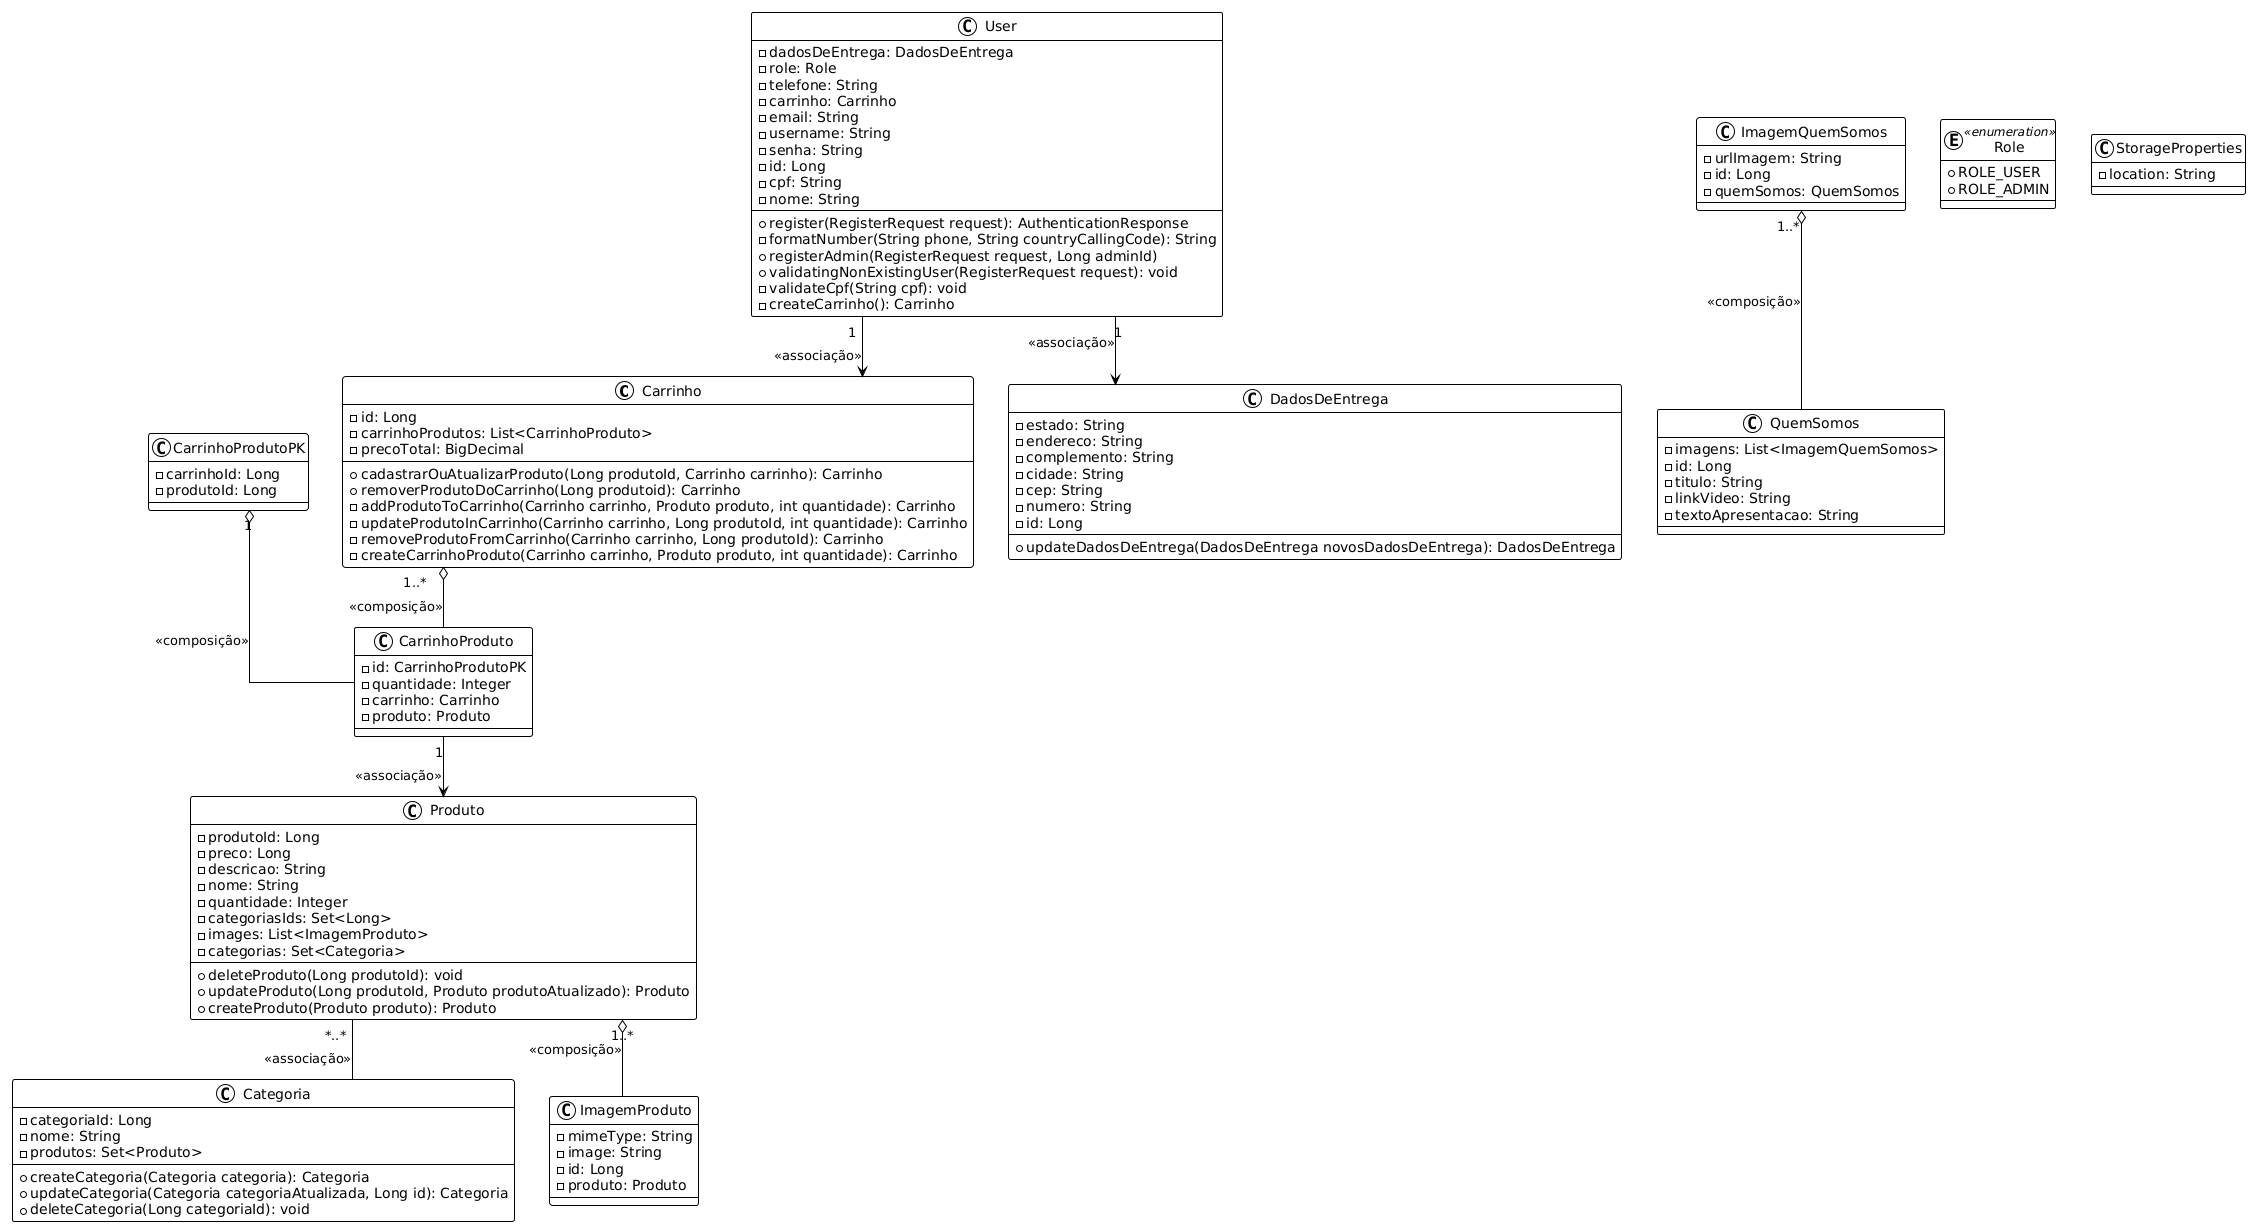

The diagram above was rendered by PlantUML. Its source (embedded in the PNG):
@startuml
!theme plain
top to bottom direction
skinparam linetype ortho

class Carrinho {
  - id: Long
  - carrinhoProdutos: List<CarrinhoProduto>
  - precoTotal: BigDecimal
---
+ cadastrarOuAtualizarProduto(Long produtoId, Carrinho carrinho): Carrinho
+ removerProdutoDoCarrinho(Long produtoid): Carrinho
- addProdutoToCarrinho(Carrinho carrinho, Produto produto, int quantidade): Carrinho
- updateProdutoInCarrinho(Carrinho carrinho, Long produtoId, int quantidade): Carrinho
- removeProdutoFromCarrinho(Carrinho carrinho, Long produtoId): Carrinho
- createCarrinhoProduto(Carrinho carrinho, Produto produto, int quantidade): Carrinho
}
class CarrinhoProduto {
  - id: CarrinhoProdutoPK
  - quantidade: Integer
  - carrinho: Carrinho
  - produto: Produto
}
class CarrinhoProdutoPK {
  - carrinhoId: Long
  - produtoId: Long
}
class Categoria {
  - categoriaId: Long
  - nome: String
  - produtos: Set<Produto>
---
+ createCategoria(Categoria categoria): Categoria
+ updateCategoria(Categoria categoriaAtualizada, Long id): Categoria
+ deleteCategoria(Long categoriaId): void
}
class DadosDeEntrega {
  - estado: String
  - endereco: String
  - complemento: String
  - cidade: String
  - cep: String
  - numero: String
  - id: Long
---
+ updateDadosDeEntrega(DadosDeEntrega novosDadosDeEntrega): DadosDeEntrega
}
class ImagemProduto {
  - mimeType: String
  - image: String
  - id: Long
  - produto: Produto
}
class ImagemQuemSomos {
  - urlImagem: String
  - id: Long
  - quemSomos: QuemSomos
}
class Produto {
  - produtoId: Long
  - preco: Long
  - descricao: String
  - nome: String
  - quantidade: Integer
  - categoriasIds: Set<Long>
  - images: List<ImagemProduto>
  - categorias: Set<Categoria>
---
+ deleteProduto(Long produtoId): void
+ updateProduto(Long produtoId, Produto produtoAtualizado): Produto
+ createProduto(Produto produto): Produto
}
class QuemSomos {
  - imagens: List<ImagemQuemSomos>
  - id: Long
  - titulo: String
  - linkVideo: String
  - textoApresentacao: String
}
enum Role << enumeration >> {
  + ROLE_USER
  + ROLE_ADMIN
}
class StorageProperties {
  - location: String
}
class User {
  - dadosDeEntrega: DadosDeEntrega
  - role: Role
  - telefone: String
  - carrinho: Carrinho
  - email: String
  - username: String
  - senha: String
  - id: Long
  - cpf: String
  - nome: String
---
+ register(RegisterRequest request): AuthenticationResponse
- formatNumber(String phone, String countryCallingCode): String
+ registerAdmin(RegisterRequest request, Long adminId)
+ validatingNonExistingUser(RegisterRequest request): void
- validateCpf(String cpf): void
- createCarrinho(): Carrinho
}

CarrinhoProdutoPK o-- CarrinhoProduto : "1" <<composição>>
Carrinho o-- CarrinhoProduto : "1..*" <<composição>>
CarrinhoProduto --> Produto : "1" <<associação>>
Produto o-- ImagemProduto : "1..*" <<composição>>
Produto -- Categoria : "*..*" <<associação>>
User --> Carrinho : "1" <<associação>>
User --> DadosDeEntrega : "1" <<associação>>
ImagemQuemSomos o-- QuemSomos : "1..*" <<composição>>
@enduml